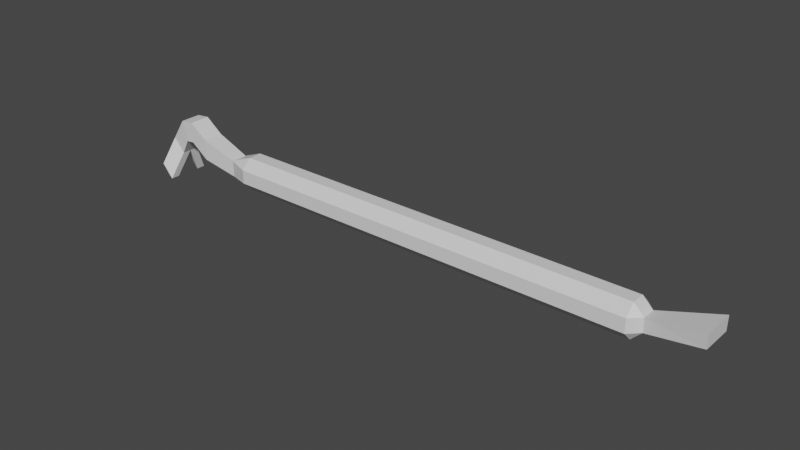 # Source: pajser.blend  (saved by Blender 2.81.16; exported with 4.5.12 LTS)
import bpy
from mathutils import Matrix  # noqa: F401  (used for matrix-valued properties, if any)

bpy.ops.wm.read_factory_settings(use_empty=True)
scene = bpy.context.scene
scene.name = 'Scene'

# ---- collections
col_collection = bpy.data.collections.new('Collection'); scene.collection.children.link(col_collection)

# ---- materials (node trees are filled in below, after node groups)
mat_material = bpy.data.materials.new('Material')
mat_material.alpha_threshold = 0.0
mat_material.use_transparent_shadow = False
mat_material.line_color = (0.0, 0.0, 0.0, 1.0)

# ---- material node trees
mat_material.use_nodes = True; mat_material.node_tree.nodes.clear()
_N = mat_material.node_tree.nodes; _L = mat_material.node_tree.links
n0 = _N.new('ShaderNodeOutputMaterial'); n0.name = 'Material Output'; n0.location = (300, 300)
n1 = _N.new('ShaderNodeBsdfPrincipled'); n1.name = 'Principled BSDF'; n1.location = (10, 300)
n1.distribution = 'GGX'
n1.subsurface_method = 'BURLEY'
n1.inputs[2].default_value = 0.4
n1.inputs[3].default_value = 1.45
n1.inputs[27].default_value = (0.0, 0.0, 0.0, 1.0)
n1.inputs[28].default_value = 1.0
_L.new(n1.outputs[0], n0.inputs[0])
n0.is_active_output = True

# ---- world
world_world = bpy.data.worlds.new('World'); scene.world = world_world
world_world.use_nodes = True; world_world.node_tree.nodes.clear()
_N = world_world.node_tree.nodes; _L = world_world.node_tree.links
n0 = _N.new('ShaderNodeOutputWorld'); n0.name = 'World Output'; n0.location = (300, 300)
n1 = _N.new('ShaderNodeBackground'); n1.name = 'Background'; n1.location = (10, 300)
n1.inputs[0].default_value = (0.05088, 0.05088, 0.05088, 1.0)
_L.new(n1.outputs[0], n0.inputs[0])
n0.is_active_output = True
world_world.color = (0.05088, 0.05088, 0.05088)
world_world.use_sun_shadow = False
world_world.sun_shadow_jitter_overblur = 0.0

# ---- meshes
me_cube = bpy.data.meshes.new('Cube')
me_cube.from_pydata([(1.465, 0.1232, 0.05052), (1.465, 0.05052, 0.1232), (1.538, 0.05052, 0.05052), (1.465, 0.05052, -0.1232), (1.465, 0.1232, -0.05052), (1.538, 0.05052, -0.05052), (1.538, -0.05052, 0.05052), (1.465, -0.05052, 0.1232), (1.465, -0.1232, 0.05052), (1.538, -0.05052, -0.05052), (1.465, -0.1232, -0.05052), (1.465, -0.05052, -0.1232), (-1.603, 0.1232, 0.05599), (-1.772, 0.06102, 0.06102), (-1.603, 0.05052, 0.1286), (-1.772, 0.06102, -0.06102), (-1.603, 0.1232, -0.04505), (-1.603, 0.05052, -0.1177), (-1.772, -0.06102, 0.06102), (-1.603, -0.1232, 0.05599), (-1.603, -0.05052, 0.1286), (-1.603, -0.05052, -0.1177), (-1.603, -0.1232, -0.04505), (-1.772, -0.06102, -0.06102), (-2.046, -0.07733, 0.0005907), (-2.046, 0.07733, 0.0005907), (-2.046, -0.07733, 0.1552), (-2.046, 0.07733, 0.1552), (-2.179, -0.07733, 0.1004), (-2.179, 0.07733, 0.1004), (-2.179, -0.07733, 0.255), (-2.179, 0.07733, 0.255), (-2.244, -0.07733, 0.09433), (-2.244, 0.07733, 0.09433), (-2.281, -0.07733, 0.2445), (-2.281, 0.07733, 0.2445), (-2.317, -0.06579, -0.02319), (-2.317, 0.06579, -0.02319), (-2.402, -0.06579, 0.07725), (-2.402, 0.06579, 0.07725), (-1.603, -7.348e-10, -0.1177), (-1.772, 3.725e-09, -0.06102), (1.465, 0.0, 0.1232), (1.538, 3.084e-09, 0.05052), (-1.603, -7.348e-10, 0.1286), (-1.772, -3.725e-09, 0.06102), (1.465, 0.0, -0.1232), (1.538, -3.084e-09, -0.05052), (-2.046, 0.0, 0.0005907), (-2.046, -7.451e-09, 0.1552), (-2.179, -2.235e-08, 0.1004), (-2.179, -2.98e-08, 0.255), (-2.244, -2.235e-08, 0.09433), (-2.281, -2.98e-08, 0.2445), (-2.317, 0.0, -0.02319), (-2.402, -1.49e-08, 0.07725), (-2.449, -0.1611, -0.1162), (-2.364, -0.1611, -0.2166), (-2.449, -0.09536, -0.1162), (-2.364, -0.09536, -0.2166), (-2.358, 0.08328, -0.2164), (-2.358, 0.1491, -0.2164), (-2.443, 0.1491, -0.1159), (-2.443, 0.08328, -0.1159), (1.943, 0.1223, 0.1462), (1.943, 0.1173, 0.04519), (1.943, -0.1173, 0.04519), (1.943, -0.1223, 0.1462), (1.943, -1.021e-08, 0.1462), (1.943, -1.851e-08, 0.04519)], [], [(40, 46, 11, 21), (45, 13, 27, 49), (10, 8, 19, 22), (42, 44, 20, 7), (9, 47, 69, 66), (0, 1, 2), (3, 4, 5), (6, 7, 8), (9, 10, 11), (12, 13, 14), (15, 16, 17), (18, 19, 20), (21, 22, 23), (40, 21, 23, 41), (3, 17, 16, 4), (2, 5, 4, 0), (22, 19, 18, 23), (8, 10, 9, 6), (12, 16, 15, 13), (7, 20, 19, 8), (42, 7, 6, 43), (21, 11, 10, 22), (44, 14, 13, 45), (14, 1, 0, 12), (46, 3, 5, 47), (16, 12, 0, 4), (27, 25, 29, 31), (13, 15, 25, 27), (23, 18, 26, 24), (41, 23, 24, 48), (50, 28, 32, 52), (48, 24, 28, 50), (49, 27, 31, 51), (24, 26, 30, 28), (53, 35, 39, 55), (51, 31, 35, 53), (28, 30, 34, 32), (31, 29, 33, 35), (55, 39, 62, 63), (32, 34, 38, 36), (35, 33, 37, 39), (52, 32, 36, 54), (33, 52, 54, 37), (36, 38, 56, 57), (30, 51, 53, 34), (34, 53, 55, 38), (26, 49, 51, 30), (25, 48, 50, 29), (29, 50, 52, 33), (15, 41, 48, 25), (11, 46, 47, 9), (20, 44, 45, 18), (1, 42, 43, 2), (17, 40, 41, 15), (6, 9, 66, 67), (1, 14, 44, 42), (18, 45, 49, 26), (17, 3, 46, 40), (57, 56, 58, 59), (54, 36, 57, 59), (38, 55, 58, 56), (55, 54, 59, 58), (60, 63, 62, 61), (39, 37, 61, 62), (37, 54, 60, 61), (54, 55, 63, 60), (69, 68, 67, 66), (65, 64, 68, 69), (47, 5, 65, 69), (43, 6, 67, 68), (5, 2, 64, 65), (2, 43, 68, 64)])
_uv = me_cube.uv_layers.new(name='UVMap')
_uv.uv.foreach_set('vector', [0.1312, 0.625, 0.3688, 0.625, 0.3688, 0.6763, 0.1312, 0.6763, 0.875, 0.625, 0.875, 0.5737, 0.875, 0.5737, 0.875, 0.625, 0.4487, 0.7562, 0.5513, 0.7562, 0.5513, 0.9938, 0.4487, 0.9938, 0.6312, 0.625, 0.8688, 0.625, 0.8688, 0.6763, 0.6312, 0.6763, 0.4487, 0.6763, 0.4487, 0.625, 0.4487, 0.625, 0.4487, 0.6763, 0.5513, 0.4938, 0.625, 0.4938, 0.5513, 0.5, 0.3688, 0.5737, 0.3688, 0.5, 0.375, 0.5737, 0.5513, 0.6763, 0.625, 0.6763, 0.5513, 0.75, 0.4487, 0.6763, 0.4487, 0.75, 0.375, 0.6763, 0.5513, 0.2562, 0.5513, 0.25, 0.625, 0.2562, 0.4487, 0.1763, 0.4487, 0.25, 0.375, 0.1763, 0.5513, 0.07372, 0.5513, 0.0, 0.625, 0.07372, 0.1312, 0.6763, 0.1312, 0.75, 0.125, 0.6763, 0.1312, 0.625, 0.1312, 0.6763, 0.125, 0.6763, 0.125, 0.625, 0.3688, 0.5737, 0.1312, 0.5737, 0.1312, 0.5, 0.3688, 0.5, 0.5513, 0.5737, 0.4487, 0.5737, 0.4487, 0.4938, 0.5513, 0.4938, 0.4487, 0.9938, 0.5513, 0.9938, 0.5513, 1.0, 0.4487, 1.0, 0.5513, 0.7562, 0.4487, 0.7562, 0.4487, 0.6763, 0.5513, 0.6763, 0.5513, 0.2562, 0.4487, 0.2562, 0.4487, 0.1763, 0.5513, 0.1763, 0.6312, 0.6763, 0.8688, 0.6763, 0.8688, 0.75, 0.6312, 0.75, 0.6312, 0.625, 0.6312, 0.6763, 0.5513, 0.6763, 0.5513, 0.625, 0.1312, 0.6763, 0.3688, 0.6763, 0.3688, 0.75, 0.1312, 0.75, 0.8688, 0.625, 0.8688, 0.5737, 0.875, 0.5737, 0.875, 0.625, 0.8688, 0.5737, 0.6312, 0.5737, 0.6312, 0.5, 0.8688, 0.5, 0.3688, 0.625, 0.3688, 0.5737, 0.4487, 0.5737, 0.4487, 0.625, 0.4487, 0.2562, 0.5513, 0.2562, 0.5513, 0.4938, 0.4487, 0.4938, 0.5513, 0.1763, 0.4487, 0.1763, 0.4487, 0.1763, 0.5513, 0.1763, 0.5513, 0.1763, 0.4487, 0.1763, 0.4487, 0.1763, 0.5513, 0.1763, 0.4487, 1.0, 0.5513, 1.0, 0.5513, 1.0, 0.4487, 1.0, 0.125, 0.625, 0.125, 0.6763, 0.125, 0.6763, 0.125, 0.625, 0.125, 0.625, 0.125, 0.6763, 0.125, 0.6763, 0.125, 0.625, 0.125, 0.625, 0.125, 0.6763, 0.125, 0.6763, 0.125, 0.625, 0.875, 0.625, 0.875, 0.5737, 0.875, 0.5737, 0.875, 0.625, 0.4487, 1.0, 0.5513, 1.0, 0.5513, 1.0, 0.4487, 1.0, 0.875, 0.625, 0.875, 0.5737, 0.875, 0.5737, 0.875, 0.625, 0.875, 0.625, 0.875, 0.5737, 0.875, 0.5737, 0.875, 0.625, 0.4487, 1.0, 0.5513, 1.0, 0.5513, 1.0, 0.4487, 1.0, 0.5513, 0.1763, 0.4487, 0.1763, 0.4487, 0.1763, 0.5513, 0.1763, 0.875, 0.625, 0.875, 0.5737, 0.875, 0.5737, 0.875, 0.625, 0.4487, 1.0, 0.5513, 1.0, 0.5513, 1.0, 0.4487, 1.0, 0.5513, 0.1763, 0.4487, 0.1763, 0.4487, 0.1763, 0.5513, 0.1763, 0.125, 0.625, 0.125, 0.6763, 0.125, 0.6763, 0.125, 0.625, 0.125, 0.5737, 0.125, 0.625, 0.125, 0.625, 0.125, 0.5737, 0.4487, 1.0, 0.5513, 1.0, 0.5513, 1.0, 0.4487, 1.0, 0.875, 0.6763, 0.875, 0.625, 0.875, 0.625, 0.875, 0.6763, 0.875, 0.6763, 0.875, 0.625, 0.875, 0.625, 0.875, 0.6763, 0.875, 0.6763, 0.875, 0.625, 0.875, 0.625, 0.875, 0.6763, 0.125, 0.5737, 0.125, 0.625, 0.125, 0.625, 0.125, 0.5737, 0.125, 0.5737, 0.125, 0.625, 0.125, 0.625, 0.125, 0.5737, 0.125, 0.5737, 0.125, 0.625, 0.125, 0.625, 0.125, 0.5737, 0.3688, 0.6763, 0.3688, 0.625, 0.4487, 0.625, 0.4487, 0.6763, 0.8688, 0.6763, 0.8688, 0.625, 0.875, 0.625, 0.875, 0.6763, 0.6312, 0.5737, 0.6312, 0.625, 0.5513, 0.625, 0.5513, 0.5737, 0.1312, 0.5737, 0.1312, 0.625, 0.125, 0.625, 0.125, 0.5737, 0.5513, 0.6763, 0.4487, 0.6763, 0.4487, 0.6763, 0.5513, 0.6763, 0.6312, 0.5737, 0.8688, 0.5737, 0.8688, 0.625, 0.6312, 0.625, 0.875, 0.6763, 0.875, 0.625, 0.875, 0.625, 0.875, 0.6763, 0.1312, 0.5737, 0.3688, 0.5737, 0.3688, 0.625, 0.1312, 0.625, 0.4487, 0.07372, 0.5513, 0.07372, 0.5513, 0.125, 0.4487, 0.125, 0.125, 0.625, 0.125, 0.6763, 0.125, 0.6763, 0.125, 0.625, 0.875, 0.6763, 0.875, 0.625, 0.875, 0.625, 0.875, 0.6763, 0.5513, 0.125, 0.4487, 0.125, 0.4487, 0.125, 0.5513, 0.125, 0.4487, 0.125, 0.5513, 0.125, 0.5513, 0.1763, 0.4487, 0.1763, 0.5513, 0.1763, 0.4487, 0.1763, 0.4487, 0.1763, 0.5513, 0.1763, 0.125, 0.5737, 0.125, 0.625, 0.125, 0.625, 0.125, 0.5737, 0.4487, 0.125, 0.5513, 0.125, 0.5513, 0.125, 0.4487, 0.125, 0.4487, 0.625, 0.5513, 0.625, 0.5513, 0.6763, 0.4487, 0.6763, 0.4487, 0.5737, 0.5513, 0.5737, 0.5513, 0.625, 0.4487, 0.625, 0.4487, 0.625, 0.4487, 0.5737, 0.4487, 0.5737, 0.4487, 0.625, 0.5513, 0.625, 0.5513, 0.6763, 0.5513, 0.6763, 0.5513, 0.625, 0.4487, 0.5737, 0.5513, 0.5737, 0.5513, 0.5737, 0.4487, 0.5737, 0.5513, 0.5737, 0.5513, 0.625, 0.5513, 0.625, 0.5513, 0.5737])
me_cube.materials.append(mat_material)
me_cube.use_remesh_preserve_volume = False
me_cube.use_remesh_preserve_attributes = False
me_cube.use_mirror_vertex_groups = False
me_cube.update()

# ---- objects
ob_cube = bpy.data.objects.new('Cube', me_cube)

# ---- transforms, parenting, visibility, modifiers, constraints
ob_cube.location = (0.0, 0.0, 0.0)
ob_cube.lock_rotations_4d = False
ob_cube.empty_display_type = 'ARROWS'
ob_cube.lineart.crease_threshold = 0.0

# ---- collection membership
col_collection.objects.link(ob_cube)

# ---- scene / render settings (as saved in the file)
scene.frame_start = 1; scene.frame_end = 250; scene.frame_set(1)
scene.render.engine = 'BLENDER_EEVEE_NEXT'
scene.cycles.use_denoising = False
scene.cycles.samples = 128
scene.cycles.sampling_pattern = 'TABULATED_SOBOL'
scene.cycles.use_adaptive_sampling = False
scene.cycles.use_light_tree = False
scene.view_settings.view_transform = 'Filmic'
bpy.context.view_layer.update()

# ---- added for rendering (the .blend has no active camera and no usable light): camera, sun
cam_auto = bpy.data.cameras.new('AutoCamera')
cam_auto.lens = 50.0
cam_auto.sensor_width = 36.0
cam_auto.clip_end = 1000.0
ob_auto_camera = bpy.data.objects.new('AutoCamera', cam_auto)
scene.collection.objects.link(ob_auto_camera)
ob_auto_camera.location = (3.84461, -4.9228, 3.29705)
ob_auto_camera.rotation_euler = (1.09748, -7.21219e-08, 0.694738)
scene.camera = ob_auto_camera
light_auto_sun = bpy.data.lights.new('AutoSun', 'SUN')
light_auto_sun.energy = 3.0
light_auto_sun.angle = 0.0523599
ob_auto_sun = bpy.data.objects.new('AutoSun', light_auto_sun)
scene.collection.objects.link(ob_auto_sun)
ob_auto_sun.rotation_euler = (0.872665, 0.174533, 0.523599)
bpy.context.view_layer.update()
